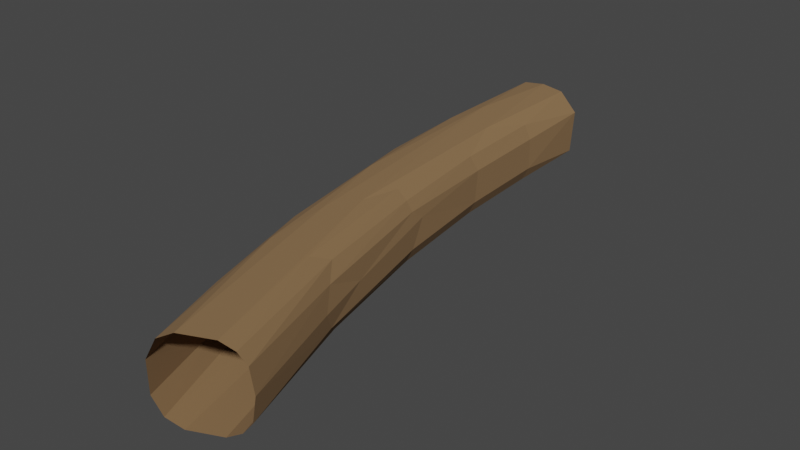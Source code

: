 # Source: curve.blend  (saved by Blender 2.93.21; exported with 4.5.12 LTS)
import bpy
from mathutils import Matrix  # noqa: F401  (used for matrix-valued properties, if any)

bpy.ops.wm.read_factory_settings(use_empty=True)
scene = bpy.context.scene
scene.name = 'Scene'

# ---- materials (node trees are filled in below, after node groups)
mat_material = bpy.data.materials.new('Material')
mat_material.use_transparent_shadow = False

# ---- material node trees
mat_material.use_nodes = True; mat_material.node_tree.nodes.clear()
_N = mat_material.node_tree.nodes; _L = mat_material.node_tree.links
n0 = _N.new('ShaderNodeBsdfPrincipled'); n0.name = 'Principled BSDF'; n0.location = (10, 300)
n0.distribution = 'GGX'
n0.subsurface_method = 'BURLEY'
n0.inputs[0].default_value = (0.2502, 0.147, 0.06663, 1.0)
n0.inputs[2].default_value = 1.0
n0.inputs[3].default_value = 1.45
n0.inputs[27].default_value = (0.0, 0.0, 0.0, 1.0)
n0.inputs[28].default_value = 1.0
n1 = _N.new('ShaderNodeOutputMaterial'); n1.name = 'Material Output'; n1.location = (300, 300)
_L.new(n0.outputs[0], n1.inputs[0])
n1.is_active_output = True

# ---- world
world_world = bpy.data.worlds.new('World'); scene.world = world_world
world_world.use_nodes = True; world_world.node_tree.nodes.clear()
_N = world_world.node_tree.nodes; _L = world_world.node_tree.links
n0 = _N.new('ShaderNodeOutputWorld'); n0.name = 'World Output'; n0.location = (300, 300)
n1 = _N.new('ShaderNodeBackground'); n1.name = 'Background'; n1.location = (10, 300)
n1.inputs[0].default_value = (0.05088, 0.05088, 0.05088, 1.0)
_L.new(n1.outputs[0], n0.inputs[0])
n0.is_active_output = True
world_world.color = (0.05088, 0.05088, 0.05088)
world_world.use_sun_shadow = False
world_world.sun_shadow_jitter_overblur = 0.0

# ---- meshes
me_plane = bpy.data.meshes.new('Plane')
me_plane.from_pydata([(3.0, -5.03, 0.2425), (5.0, -3.03, 0.2425), (-3.0, -5.03, 0.2425), (-5.0, -3.03, 0.2425), (0.0, -5.03, 0.2425), (3.0, 5.03, 0.2425), (5.0, 3.03, 0.2425), (5.0, 4.371e-08, 0.2425), (-3.0, 5.03, 0.2425), (-5.0, 3.03, 0.2425), (-5.0, 4.371e-08, 0.2425), (0.0, 5.03, 0.2425), (2.923, -5.03, 17.24), (4.916, -3.03, 17.07), (-3.057, -5.03, 17.73), (-5.05, -3.03, 17.9), (-0.06698, -5.03, 17.48), (2.923, 5.03, 17.24), (4.916, 3.03, 17.07), (4.916, 7.793e-07, 17.07), (-3.057, 5.03, 17.73), (-5.05, 3.03, 17.9), (-5.05, 8.154e-07, 17.9), (-0.06698, 5.03, 17.48), (4.248, -5.03, 34.18), (6.221, -3.03, 33.85), (-1.67, -5.03, 35.16), (-3.643, -3.03, 35.49), (1.289, -5.03, 34.67), (4.248, 5.03, 34.18), (6.221, 3.03, 33.85), (6.221, 1.513e-06, 33.85), (-1.67, 5.03, 35.16), (-3.643, 3.03, 35.49), (-3.643, 1.585e-06, 35.49), (1.289, 5.03, 34.67), (6.967, -5.03, 50.95), (8.906, -3.03, 50.46), (1.15, -5.03, 52.42), (-0.7884, -3.03, 52.92), (4.059, -5.03, 51.69), (6.967, 5.03, 50.95), (8.906, 3.03, 50.46), (8.906, 2.239e-06, 50.46), (1.15, 5.03, 52.42), (-0.7884, 3.03, 52.92), (-0.7884, 2.346e-06, 52.92), (4.059, 5.03, 51.69), (11.06, -5.03, 67.45), (12.95, -3.03, 66.8), (5.386, -5.03, 69.39), (3.494, -3.03, 70.04), (8.223, -5.03, 68.42), (11.06, 5.03, 67.45), (12.95, 3.03, 66.8), (12.95, 2.953e-06, 66.8), (5.386, 5.03, 69.39), (3.494, 3.03, 70.04), (3.494, 3.095e-06, 70.04), (8.223, 5.03, 68.42), (16.5, -5.03, 83.54), (18.33, -3.03, 82.74), (11.01, -5.03, 85.95), (9.175, -3.03, 86.76), (13.75, -5.03, 84.75), (16.5, 5.03, 83.54), (18.33, 3.03, 82.74), (18.33, 3.65e-06, 82.74), (11.01, 5.03, 85.95), (9.175, 3.03, 86.76), (9.175, 3.825e-06, 86.76), (13.75, 5.03, 84.75)], [], [(3, 15, 14, 2), (10, 9, 21, 22), (1, 0, 12, 13), (7, 19, 18, 6), (10, 22, 15, 3), (8, 11, 23, 20), (7, 1, 13, 19), (5, 17, 23, 11), (2, 14, 16, 4), (0, 4, 16, 12), (9, 8, 20, 21), (6, 18, 17, 5), (19, 13, 25, 31), (17, 29, 35, 23), (14, 26, 28, 16), (12, 16, 28, 24), (21, 20, 32, 33), (18, 30, 29, 17), (15, 27, 26, 14), (22, 21, 33, 34), (13, 12, 24, 25), (19, 31, 30, 18), (22, 34, 27, 15), (20, 23, 35, 32), (32, 35, 47, 44), (31, 25, 37, 43), (29, 41, 47, 35), (26, 38, 40, 28), (24, 28, 40, 36), (33, 32, 44, 45), (30, 42, 41, 29), (27, 39, 38, 26), (34, 33, 45, 46), (25, 24, 36, 37), (31, 43, 42, 30), (34, 46, 39, 27), (46, 58, 51, 39), (44, 47, 59, 56), (43, 37, 49, 55), (41, 53, 59, 47), (38, 50, 52, 40), (36, 40, 52, 48), (45, 44, 56, 57), (42, 54, 53, 41), (39, 51, 50, 38), (46, 45, 57, 58), (37, 36, 48, 49), (43, 55, 54, 42), (58, 70, 63, 51), (56, 59, 71, 68), (55, 49, 61, 67), (53, 65, 71, 59), (50, 62, 64, 52), (48, 52, 64, 60), (57, 56, 68, 69), (54, 66, 65, 53), (51, 63, 62, 50), (58, 57, 69, 70), (49, 48, 60, 61), (55, 67, 66, 54)])
_uv = me_plane.uv_layers.new(name='UVMap')
_uv.uv.foreach_set('vector', [0.0, 0.0, 0.0, 0.0, 0.0, 0.0, 0.0, 0.0, 0.0, 0.0, 0.0, 0.0, 0.0, 0.0, 0.0, 0.0, 0.0, 0.0, 0.0, 0.0, 0.0, 0.0, 0.0, 0.0, 0.0, 0.0, 0.0, 0.0, 0.0, 0.0, 0.0, 0.0, 0.0, 0.0, 0.0, 0.0, 0.0, 0.0, 0.0, 0.0, 0.0, 0.0, 0.0, 0.0, 0.0, 0.0, 0.0, 0.0, 0.0, 0.0, 0.0, 0.0, 0.0, 0.0, 0.0, 0.0, 0.0, 0.0, 0.0, 0.0, 0.0, 0.0, 0.0, 0.0, 0.0, 0.0, 0.0, 0.0, 0.0, 0.0, 0.0, 0.0, 0.0, 0.0, 0.0, 0.0, 0.0, 0.0, 0.0, 0.0, 0.0, 0.0, 0.0, 0.0, 0.0, 0.0, 0.0, 0.0, 0.0, 0.0, 0.0, 0.0, 0.0, 0.0, 0.0, 0.0, 0.0, 0.0, 0.0, 0.0, 0.0, 0.0, 0.0, 0.0, 0.0, 0.0, 0.0, 0.0, 0.0, 0.0, 0.0, 0.0, 0.0, 0.0, 0.0, 0.0, 0.0, 0.0, 0.0, 0.0, 0.0, 0.0, 0.0, 0.0, 0.0, 0.0, 0.0, 0.0, 0.0, 0.0, 0.0, 0.0, 0.0, 0.0, 0.0, 0.0, 0.0, 0.0, 0.0, 0.0, 0.0, 0.0, 0.0, 0.0, 0.0, 0.0, 0.0, 0.0, 0.0, 0.0, 0.0, 0.0, 0.0, 0.0, 0.0, 0.0, 0.0, 0.0, 0.0, 0.0, 0.0, 0.0, 0.0, 0.0, 0.0, 0.0, 0.0, 0.0, 0.0, 0.0, 0.0, 0.0, 0.0, 0.0, 0.0, 0.0, 0.0, 0.0, 0.0, 0.0, 0.0, 0.0, 0.0, 0.0, 0.0, 0.0, 0.0, 0.0, 0.0, 0.0, 0.0, 0.0, 0.0, 0.0, 0.0, 0.0, 0.0, 0.0, 0.0, 0.0, 0.0, 0.0, 0.0, 0.0, 0.0, 0.0, 0.0, 0.0, 0.0, 0.0, 0.0, 0.0, 0.0, 0.0, 0.0, 0.0, 0.0, 0.0, 0.0, 0.0, 0.0, 0.0, 0.0, 0.0, 0.0, 0.0, 0.0, 0.0, 0.0, 0.0, 0.0, 0.0, 0.0, 0.0, 0.0, 0.0, 0.0, 0.0, 0.0, 0.0, 0.0, 0.0, 0.0, 0.0, 0.0, 0.0, 0.0, 0.0, 0.0, 0.0, 0.0, 0.0, 0.0, 0.0, 0.0, 0.0, 0.0, 0.0, 0.0, 0.0, 0.0, 0.0, 0.0, 0.0, 0.0, 0.0, 0.0, 0.0, 0.0, 0.0, 0.0, 0.0, 0.0, 0.0, 0.0, 0.0, 0.0, 0.0, 0.0, 0.0, 0.0, 0.0, 0.0, 0.0, 0.0, 0.0, 0.0, 0.0, 0.0, 0.0, 0.0, 0.0, 0.0, 0.0, 0.0, 0.0, 0.0, 0.0, 0.0, 0.0, 0.0, 0.0, 0.0, 0.0, 0.0, 0.0, 0.0, 0.0, 0.0, 0.0, 0.0, 0.0, 0.0, 0.0, 0.0, 0.0, 0.0, 0.0, 0.0, 0.0, 0.0, 0.0, 0.0, 0.0, 0.0, 0.0, 0.0, 0.0, 0.0, 0.0, 0.0, 0.0, 0.0, 0.0, 0.0, 0.0, 0.0, 0.0, 0.0, 0.0, 0.0, 0.0, 0.0, 0.0, 0.0, 0.0, 0.0, 0.0, 0.0, 0.0, 0.0, 0.0, 0.0, 0.0, 0.0, 0.0, 0.0, 0.0, 0.0, 0.0, 0.0, 0.0, 0.0, 0.0, 0.0, 0.0, 0.0, 0.0, 0.0, 0.0, 0.0, 0.0, 0.0, 0.0, 0.0, 0.0, 0.0, 0.0, 0.0, 0.0, 0.0, 0.0, 0.0, 0.0, 0.0, 0.0, 0.0, 0.0, 0.0, 0.0, 0.0, 0.0, 0.0, 0.0, 0.0, 0.0, 0.0, 0.0, 0.0, 0.0, 0.0, 0.0, 0.0, 0.0, 0.0, 0.0, 0.0, 0.0, 0.0, 0.0, 0.0, 0.0, 0.0, 0.0, 0.0, 0.0, 0.0, 0.0, 0.0, 0.0, 0.0, 0.0, 0.0, 0.0, 0.0, 0.0, 0.0, 0.0, 0.0, 0.0, 0.0, 0.0, 0.0, 0.0, 0.0, 0.0, 0.0, 0.0, 0.0, 0.0, 0.0, 0.0, 0.0, 0.0, 0.0, 0.0, 0.0, 0.0, 0.0, 0.0, 0.0, 0.0, 0.0, 0.0, 0.0, 0.0, 0.0, 0.0, 0.0, 0.0, 0.0, 0.0, 0.0, 0.0, 0.0, 0.0, 0.0, 0.0, 0.0, 0.0, 0.0, 0.0, 0.0, 0.0, 0.0, 0.0, 0.0, 0.0, 0.0, 0.0])
me_plane.materials.append(mat_material)
me_plane.use_remesh_fix_poles = True
me_plane.use_remesh_preserve_attributes = False
me_plane.update()

# ---- objects
ob_plane = bpy.data.objects.new('Plane', me_plane)

# ---- transforms, parenting, visibility, modifiers, constraints
ob_plane.location = (0.0, 0.0, 0.0)
ob_plane.rotation_euler = (1.571, 0.0, 0.0)
_m = ob_plane.modifiers.new('Subdivision', 'SUBSURF')
_m.levels = 3
_m = ob_plane.modifiers.new('Displace', 'DISPLACE')
_m.strength = -2.3
_m = ob_plane.modifiers.new('Decimate', 'DECIMATE')
_m.ratio = 0.0705
_m.use_collapse_triangulate = True

# ---- collection membership
scene.collection.objects.link(ob_plane)

# ---- scene / render settings (as saved in the file)
scene.frame_start = 1; scene.frame_end = 250; scene.frame_set(72)
scene.render.engine = 'BLENDER_EEVEE_NEXT'
scene.cycles.use_denoising = False
scene.cycles.samples = 128
scene.cycles.sampling_pattern = 'TABULATED_SOBOL'
scene.cycles.use_adaptive_sampling = False
scene.cycles.use_light_tree = False
scene.view_settings.view_transform = 'Filmic'
bpy.context.view_layer.update()

# ---- added for rendering (the .blend has no active camera and no usable light): camera, sun
cam_auto = bpy.data.cameras.new('AutoCamera')
cam_auto.lens = 50.0
cam_auto.sensor_width = 36.0
cam_auto.clip_end = 1472.12
ob_auto_camera = bpy.data.objects.new('AutoCamera', cam_auto)
scene.collection.objects.link(ob_auto_camera)
ob_auto_camera.location = (90.0885, -144.184, 67.1017)
ob_auto_camera.rotation_euler = (1.09748, -7.21219e-08, 0.694738)
scene.camera = ob_auto_camera
light_auto_sun = bpy.data.lights.new('AutoSun', 'SUN')
light_auto_sun.energy = 3.0
light_auto_sun.angle = 0.0523599
ob_auto_sun = bpy.data.objects.new('AutoSun', light_auto_sun)
scene.collection.objects.link(ob_auto_sun)
ob_auto_sun.rotation_euler = (0.872665, 0.174533, 0.523599)
bpy.context.view_layer.update()

